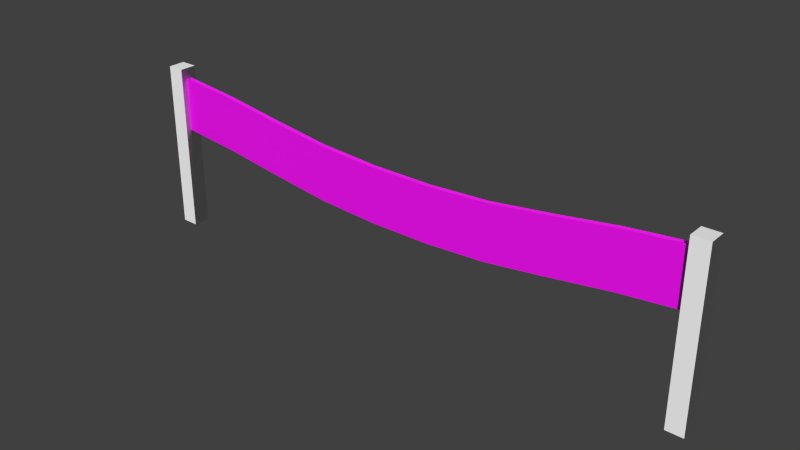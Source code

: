 # Source: FinishLineBanner.blend  (saved by Blender 4.1.23; exported with 4.5.12 LTS)
import bpy
from mathutils import Matrix  # noqa: F401  (used for matrix-valued properties, if any)

bpy.ops.wm.read_factory_settings(use_empty=True)
scene = bpy.context.scene
scene.name = 'Scene'

# ---- collections
col_finishline = bpy.data.collections.new('FinishLine'); scene.collection.children.link(col_finishline)

# ---- images (referenced by path relative to the original .blend; pixels are not part of the script)
import os
ASSET_DIR = os.environ.get("B2B_ASSET_DIR", "")  # directory of the original .blend (textures are referenced by path, not embedded)
HERE = os.path.dirname(os.path.abspath(__file__))  # packed textures are extracted next to this script under _unpacked/

def load_image(name, relpath, width, height, colorspace="sRGB"):
    """Load a texture the original file referenced (path relative to the .blend, or extracted next to this script)."""
    p = next((c for c in (os.path.join(HERE, relpath), os.path.join(ASSET_DIR, relpath)) if relpath and os.path.exists(c)), "")
    if p:
        img = bpy.data.images.load(p, check_existing=True)
        img.name = name
    else:  # same state as the original file: an image datablock whose file is absent (Cycles renders it pink)
        img = bpy.data.images.new(name, width, height)
        img.source = "FILE"
        img.filepath = "//" + (relpath or name)
    img.colorspace_settings.name = colorspace
    return img
img_banner_back_jpg = load_image('Banner-Back.jpg', 'Banner-Back.jpg', 1024, 1024, 'sRGB')
img_banner_front_jpg = load_image('Banner-Front.jpg', 'Banner-Front.jpg', 1024, 1024, 'sRGB')
img_wood_normal_png = load_image('Wood-Normal.png', 'Wood-Normal.png', 1024, 1024, 'sRGB')

# ---- materials (node trees are filled in below, after node groups)
mat_bannerback = bpy.data.materials.new('BannerBack')
mat_bannerback.use_backface_culling = True
mat_bannerback.use_transparent_shadow = False
mat_bannerback.diffuse_color = (0.006483, 0.0, 0.8002, 1.0)
mat_finishlinebanner = bpy.data.materials.new('FinishLineBanner')
mat_finishlinebanner.use_backface_culling = True
mat_finishlinebanner.use_transparent_shadow = False
mat_finishlinebanner.diffuse_color = (0.0, 0.01062, 0.8001, 1.0)
mat_finishlinepole = bpy.data.materials.new('FinishlinePole')
mat_finishlinepole.use_backface_culling = True
mat_finishlinepole.use_transparent_shadow = False
mat_finishlinepole.diffuse_color = (1.0, 1.0, 1.0, 1.0)

# ---- material node trees
mat_bannerback.use_nodes = True; mat_bannerback.node_tree.nodes.clear()
_N = mat_bannerback.node_tree.nodes; _L = mat_bannerback.node_tree.links
n0 = _N.new('ShaderNodeBsdfPrincipled'); n0.name = 'Principled BSDF'; n0.location = (200, 300)
n0.inputs[2].default_value = 0.5022
n0.inputs[20].default_value = 0.0
n1 = _N.new('ShaderNodeOutputMaterial'); n1.name = 'Material Output'; n1.location = (490, 300)
n2 = _N.new('ShaderNodeMapping'); n2.name = 'Mapping'; n2.location = (-700, 240)
n2.inputs[3].default_value = (-1.0, 1.0, 1.0)
n3 = _N.new('ShaderNodeUVMap'); n3.name = 'UV Map'; n3.location = (-960, 140)
n3.uv_map = 'UVMap'
n4 = _N.new('ShaderNodeTexImage'); n4.name = 'Image Texture.001'; n4.location = (-319, 207)
n4.image = img_banner_back_jpg
_L.new(n0.outputs[0], n1.inputs[0])
_L.new(n4.outputs[0], n0.inputs[0])
_L.new(n3.outputs[0], n2.inputs[0])
_L.new(n2.outputs[0], n4.inputs[0])
n1.is_active_output = True
mat_finishlinebanner.use_nodes = True; mat_finishlinebanner.node_tree.nodes.clear()
_N = mat_finishlinebanner.node_tree.nodes; _L = mat_finishlinebanner.node_tree.links
n0 = _N.new('ShaderNodeBsdfPrincipled'); n0.name = 'Principled BSDF'; n0.location = (10, 300)
n0.inputs[1].default_value = 0.081
n0.inputs[2].default_value = 0.903
n0.inputs[20].default_value = 0.0
n1 = _N.new('ShaderNodeOutputMaterial'); n1.name = 'Material Output'; n1.location = (300, 300)
n2 = _N.new('ShaderNodeMapping'); n2.name = 'Mapping'; n2.location = (-700, 240)
n2.inputs[3].default_value = (-1.0, 1.0, 1.0)
n3 = _N.new('ShaderNodeUVMap'); n3.name = 'UV Map'; n3.location = (-960, 140)
n3.uv_map = 'UVMap'
n4 = _N.new('ShaderNodeTexImage'); n4.name = 'Image Texture.001'; n4.location = (-346, 231)
n4.image = img_banner_front_jpg
_L.new(n0.outputs[0], n1.inputs[0])
_L.new(n3.outputs[0], n2.inputs[0])
_L.new(n4.outputs[0], n0.inputs[0])
_L.new(n2.outputs[0], n4.inputs[0])
n1.is_active_output = True
mat_finishlinepole.use_nodes = True; mat_finishlinepole.node_tree.nodes.clear()
_N = mat_finishlinepole.node_tree.nodes; _L = mat_finishlinepole.node_tree.links
n0 = _N.new('ShaderNodeBsdfPrincipled'); n0.name = 'Principled BSDF'; n0.location = (10, 300)
n0.inputs[0].default_value = (1.0, 1.0, 1.0, 1.0)
n0.inputs[1].default_value = 0.057
n0.inputs[2].default_value = 0.565
n0.inputs[20].default_value = 0.0
n1 = _N.new('ShaderNodeOutputMaterial'); n1.name = 'Material Output'; n1.location = (300, 300)
n2 = _N.new('ShaderNodeNormalMap'); n2.name = 'Normal Map'; n2.location = (-350, 170)
n2.uv_map = 'UVMap'
n3 = _N.new('ShaderNodeTexImage'); n3.name = 'Image Texture.001'; n3.location = (-670, 258)
n3.label = 'Normal'
n3.image = img_wood_normal_png
_L.new(n0.outputs[0], n1.inputs[0])
_L.new(n2.outputs[0], n0.inputs[5])
_L.new(n3.outputs[0], n2.inputs[1])
n1.is_active_output = True

# ---- world
world_world = bpy.data.worlds.new('World'); scene.world = world_world
world_world.color = (0.05088, 0.05088, 0.05088)
world_world.use_sun_shadow = False
world_world.sun_shadow_jitter_overblur = 0.0
world_world.cycles.sampling_method = 'MANUAL'
world_world.cycles.sample_map_resolution = 256

# ---- meshes
me_finishlinebanner_001 = bpy.data.meshes.new('FinishLineBanner.001')
me_finishlinebanner_001.from_pydata([(-1.283e-06, -3.022, -32.29), (1.283e-06, 4.185, -25.12), (1.283e-06, 3.437, -32.29), (-1.283e-06, -2.274, -25.12), (1.283e-06, 5.242, -17.94), (-1.283e-06, -1.217, -17.94), (1.283e-06, 6.187, -10.76), (-1.283e-06, -0.2721, -10.76), (1.283e-06, 6.596, -3.588), (-1.283e-06, 0.1367, -3.588), (1.283e-06, 6.596, 3.588), (-1.283e-06, 0.1367, 3.588), (1.283e-06, 6.187, 10.76), (-1.283e-06, -0.2721, 10.76), (1.283e-06, 5.242, 17.94), (-1.283e-06, -1.217, 17.94), (1.283e-06, 4.185, 25.12), (-1.283e-06, -2.274, 25.12), (1.283e-06, 3.437, 32.29), (-1.283e-06, -3.022, 32.29)], [], [(0, 2, 1), (0, 1, 3), (3, 1, 4), (3, 4, 5), (5, 4, 6), (5, 6, 7), (7, 6, 8), (7, 8, 9), (9, 8, 10), (9, 10, 11), (11, 10, 12), (11, 12, 13), (13, 12, 14), (13, 14, 15), (15, 14, 16), (15, 16, 17), (17, 16, 18), (17, 18, 19)])
_uv = me_finishlinebanner_001.uv_layers.new(name='UVMap')
_uv.uv.foreach_set('vector', [0.9964, 1.002, 0.9964, 0.004146, 0.8864, 0.004146, 0.9964, 1.002, 0.8864, 0.004146, 0.8864, 1.002, 0.8864, 1.002, 0.8864, 0.004146, 0.7759, 0.004146, 0.8864, 1.002, 0.7759, 0.004146, 0.7759, 1.002, 0.7759, 1.002, 0.7759, 0.004146, 0.6656, 0.004147, 0.7759, 1.002, 0.6656, 0.004147, 0.6656, 1.002, 0.6656, 1.002, 0.6656, 0.004147, 0.556, 0.004147, 0.6656, 1.002, 0.556, 0.004147, 0.556, 1.002, 0.556, 1.002, 0.556, 0.004147, 0.4467, 0.004147, 0.556, 1.002, 0.4467, 0.004147, 0.4467, 1.002, 0.4467, 1.002, 0.4467, 0.004147, 0.3372, 0.004147, 0.4467, 1.002, 0.3372, 0.004147, 0.3372, 1.002, 0.3372, 1.002, 0.3372, 0.004147, 0.2269, 0.004147, 0.3372, 1.002, 0.2269, 0.004147, 0.2269, 1.002, 0.2269, 1.002, 0.2269, 0.004147, 0.1163, 0.004147, 0.2269, 1.002, 0.1163, 0.004147, 0.1163, 1.002, 0.1163, 1.002, 0.1163, 0.004147, 0.006369, 0.004147, 0.1163, 1.002, 0.006369, 0.004147, 0.006369, 1.002])
me_finishlinebanner_001.materials.append(mat_bannerback)
me_finishlinebanner_001.update()
me_finishlinebanner_001.normals_split_custom_set([tuple(v) for v in zip(*[iter([1.0, -3.974e-07, 4.139e-08, 1.0, -3.974e-07, 4.139e-08, 1.0, -3.974e-07, 4.139e-08, 1.0, -3.974e-07, 4.139e-08, 1.0, -3.974e-07, 4.139e-08, 1.0, -3.974e-07, 4.139e-08, 1.0, -3.974e-07, 5.855e-08, 1.0, -3.974e-07, 5.855e-08, 1.0, -3.974e-07, 5.855e-08, 1.0, -3.974e-07, 5.855e-08, 1.0, -3.974e-07, 5.855e-08, 1.0, -3.974e-07, 5.855e-08, 1.0, -3.974e-07, 5.23e-08, 1.0, -3.974e-07, 5.23e-08, 1.0, -3.974e-07, 5.23e-08, 1.0, -3.974e-07, 5.23e-08, 1.0, -3.974e-07, 5.23e-08, 1.0, -3.974e-07, 5.23e-08, 1.0, -3.974e-07, 2.264e-08, 1.0, -3.974e-07, 2.264e-08, 1.0, -3.974e-07, 2.264e-08, 1.0, -3.974e-07, 2.264e-08, 1.0, -3.974e-07, 2.264e-08, 1.0, -3.974e-07, 2.264e-08, 1.0, -3.974e-07, 0.0, 1.0, -3.974e-07, 0.0, 1.0, -3.974e-07, 0.0, 1.0, -3.974e-07, 0.0, 1.0, -3.974e-07, 0.0, 1.0, -3.974e-07, 0.0, 1.0, -3.974e-07, -2.264e-08, 1.0, -3.974e-07, -2.264e-08, 1.0, -3.974e-07, -2.264e-08, 1.0, -3.974e-07, -2.264e-08, 1.0, -3.974e-07, -2.264e-08, 1.0, -3.974e-07, -2.264e-08, 1.0, -3.974e-07, -5.23e-08, 1.0, -3.974e-07, -5.23e-08, 1.0, -3.974e-07, -5.23e-08, 1.0, -3.974e-07, -5.23e-08, 1.0, -3.974e-07, -5.23e-08, 1.0, -3.974e-07, -5.23e-08, 1.0, -3.974e-07, -5.855e-08, 1.0, -3.974e-07, -5.855e-08, 1.0, -3.974e-07, -5.855e-08, 1.0, -3.974e-07, -5.855e-08, 1.0, -3.974e-07, -5.855e-08, 1.0, -3.974e-07, -5.855e-08, 1.0, -3.974e-07, -4.139e-08, 1.0, -3.974e-07, -4.139e-08, 1.0, -3.974e-07, -4.139e-08, 1.0, -3.974e-07, -4.139e-08, 1.0, -3.974e-07, -4.139e-08, 1.0, -3.974e-07, -4.139e-08])] * 3)])
me_finishlinebanner = bpy.data.meshes.new('FinishLineBanner')
me_finishlinebanner.from_pydata([(-1.283e-06, -3.022, -32.29), (1.283e-06, 4.185, -25.12), (1.283e-06, 3.437, -32.29), (-1.283e-06, -2.274, -25.12), (1.283e-06, 5.242, -17.94), (-1.283e-06, -1.217, -17.94), (1.283e-06, 6.187, -10.76), (-1.283e-06, -0.2721, -10.76), (1.283e-06, 6.596, -3.588), (-1.283e-06, 0.1367, -3.588), (1.283e-06, 6.596, 3.588), (-1.283e-06, 0.1367, 3.588), (1.283e-06, 6.187, 10.76), (-1.283e-06, -0.2721, 10.76), (1.283e-06, 5.242, 17.94), (-1.283e-06, -1.217, 17.94), (1.283e-06, 4.185, 25.12), (-1.283e-06, -2.274, 25.12), (1.283e-06, 3.437, 32.29), (-1.283e-06, -3.022, 32.29)], [], [(0, 2, 1), (0, 1, 3), (3, 1, 4), (3, 4, 5), (5, 4, 6), (5, 6, 7), (7, 6, 8), (7, 8, 9), (9, 8, 10), (9, 10, 11), (11, 10, 12), (11, 12, 13), (13, 12, 14), (13, 14, 15), (15, 14, 16), (15, 16, 17), (17, 16, 18), (17, 18, 19)])
_uv = me_finishlinebanner.uv_layers.new(name='UVMap')
_uv.uv.foreach_set('vector', [0.9964, 1.002, 0.9964, 0.004146, 0.8864, 0.004146, 0.9964, 1.002, 0.8864, 0.004146, 0.8864, 1.002, 0.8864, 1.002, 0.8864, 0.004146, 0.7759, 0.004146, 0.8864, 1.002, 0.7759, 0.004146, 0.7759, 1.002, 0.7759, 1.002, 0.7759, 0.004146, 0.6656, 0.004147, 0.7759, 1.002, 0.6656, 0.004147, 0.6656, 1.002, 0.6656, 1.002, 0.6656, 0.004147, 0.556, 0.004147, 0.6656, 1.002, 0.556, 0.004147, 0.556, 1.002, 0.556, 1.002, 0.556, 0.004147, 0.4467, 0.004147, 0.556, 1.002, 0.4467, 0.004147, 0.4467, 1.002, 0.4467, 1.002, 0.4467, 0.004147, 0.3372, 0.004147, 0.4467, 1.002, 0.3372, 0.004147, 0.3372, 1.002, 0.3372, 1.002, 0.3372, 0.004147, 0.2269, 0.004147, 0.3372, 1.002, 0.2269, 0.004147, 0.2269, 1.002, 0.2269, 1.002, 0.2269, 0.004147, 0.1163, 0.004147, 0.2269, 1.002, 0.1163, 0.004147, 0.1163, 1.002, 0.1163, 1.002, 0.1163, 0.004147, 0.006369, 0.004147, 0.1163, 1.002, 0.006369, 0.004147, 0.006369, 1.002])
me_finishlinebanner.materials.append(mat_finishlinebanner)
me_finishlinebanner.update()
me_finishlinebanner.normals_split_custom_set([tuple(v) for v in zip(*[iter([1.0, -3.974e-07, 4.139e-08, 1.0, -3.974e-07, 4.139e-08, 1.0, -3.974e-07, 4.139e-08, 1.0, -3.974e-07, 4.139e-08, 1.0, -3.974e-07, 4.139e-08, 1.0, -3.974e-07, 4.139e-08, 1.0, -3.974e-07, 5.855e-08, 1.0, -3.974e-07, 5.855e-08, 1.0, -3.974e-07, 5.855e-08, 1.0, -3.974e-07, 5.855e-08, 1.0, -3.974e-07, 5.855e-08, 1.0, -3.974e-07, 5.855e-08, 1.0, -3.974e-07, 5.23e-08, 1.0, -3.974e-07, 5.23e-08, 1.0, -3.974e-07, 5.23e-08, 1.0, -3.974e-07, 5.23e-08, 1.0, -3.974e-07, 5.23e-08, 1.0, -3.974e-07, 5.23e-08, 1.0, -3.974e-07, 2.264e-08, 1.0, -3.974e-07, 2.264e-08, 1.0, -3.974e-07, 2.264e-08, 1.0, -3.974e-07, 2.264e-08, 1.0, -3.974e-07, 2.264e-08, 1.0, -3.974e-07, 2.264e-08, 1.0, -3.974e-07, 0.0, 1.0, -3.974e-07, 0.0, 1.0, -3.974e-07, 0.0, 1.0, -3.974e-07, 0.0, 1.0, -3.974e-07, 0.0, 1.0, -3.974e-07, 0.0, 1.0, -3.974e-07, -2.264e-08, 1.0, -3.974e-07, -2.264e-08, 1.0, -3.974e-07, -2.264e-08, 1.0, -3.974e-07, -2.264e-08, 1.0, -3.974e-07, -2.264e-08, 1.0, -3.974e-07, -2.264e-08, 1.0, -3.974e-07, -5.23e-08, 1.0, -3.974e-07, -5.23e-08, 1.0, -3.974e-07, -5.23e-08, 1.0, -3.974e-07, -5.23e-08, 1.0, -3.974e-07, -5.23e-08, 1.0, -3.974e-07, -5.23e-08, 1.0, -3.974e-07, -5.855e-08, 1.0, -3.974e-07, -5.855e-08, 1.0, -3.974e-07, -5.855e-08, 1.0, -3.974e-07, -5.855e-08, 1.0, -3.974e-07, -5.855e-08, 1.0, -3.974e-07, -5.855e-08, 1.0, -3.974e-07, -4.139e-08, 1.0, -3.974e-07, -4.139e-08, 1.0, -3.974e-07, -4.139e-08, 1.0, -3.974e-07, -4.139e-08, 1.0, -3.974e-07, -4.139e-08, 1.0, -3.974e-07, -4.139e-08])] * 3)])
me_cube_002 = bpy.data.meshes.new('Cube.002')
me_cube_002.from_pydata([(-0.5, -0.5, -0.5), (0.5, -0.5, -0.5), (-0.5, -0.5, 0.5), (0.5, -0.5, 0.5), (-0.5, 0.5, 0.5), (0.5, 0.5, 0.5), (-0.5, 0.5, -0.5), (0.5, 0.5, -0.5), (-0.5, -0.5, 0.5), (0.5, -0.5, 0.5), (-0.5, 0.5, 0.5), (0.5, 0.5, 0.5), (-0.5, 0.5, -0.5), (-0.5, -0.5, -0.5), (0.5, -0.5, -0.5), (0.5, 0.5, -0.5), (0.5, -0.5, -0.5), (0.5, -0.5, 0.5), (0.5, 0.5, 0.5), (0.5, 0.5, -0.5), (-0.5, 0.5, -0.5), (-0.5, 0.5, 0.5), (-0.5, -0.5, 0.5), (-0.5, -0.5, -0.5)], [], [(0, 3, 2), (0, 1, 3), (8, 5, 4), (8, 9, 5), (10, 7, 6), (10, 11, 7), (12, 14, 13), (12, 15, 14), (16, 18, 17), (16, 19, 18), (20, 22, 21), (20, 23, 22)])
_uv = me_cube_002.uv_layers.new(name='UVMap')
_uv.uv.foreach_set('vector', [0.0, 0.0, 1.0, 1.0, 0.0, 1.0, 0.0, 0.0, 1.0, 0.0, 1.0, 1.0, 0.0, 0.0, 1.0, 1.0, 0.0, 1.0, 0.0, 0.0, 1.0, 0.0, 1.0, 1.0, 0.0, 0.0, 1.0, 1.0, 0.0, 1.0, 0.0, 0.0, 1.0, 0.0, 1.0, 1.0, 0.0, 0.0, 1.0, 1.0, 0.0, 1.0, 0.0, 0.0, 1.0, 0.0, 1.0, 1.0, 0.0, 0.0, 1.0, 1.0, 0.0, 1.0, 0.0, 0.0, 1.0, 0.0, 1.0, 1.0, 0.0, 0.0, 1.0, 1.0, 0.0, 1.0, 0.0, 0.0, 1.0, 0.0, 1.0, 1.0])
_uv.active_render = True
_uv = me_cube_002.uv_layers.new(name='UVMap.001')
_uv.uv.foreach_set('vector', [0.691, 0.3472, 0.9967, 0.6528, 0.691, 0.6528, 0.691, 0.3472, 0.9967, 0.3472, 0.9967, 0.6528, 0.3097, 0.6528, 0.004056, 0.3472, 0.3097, 0.3472, 0.3097, 0.6528, 0.004056, 0.6528, 0.004056, 0.3472, 0.3472, 0.3472, 0.6528, 0.6528, 0.3472, 0.6528, 0.3472, 0.3472, 0.6528, 0.3472, 0.6528, 0.6528, 0.3472, 0.004056, 0.6528, 0.3097, 0.3472, 0.3097, 0.3472, 0.004056, 0.6528, 0.004056, 0.6528, 0.3097, 0.6903, 0.3097, 0.9959, 0.004056, 0.9959, 0.3097, 0.6903, 0.3097, 0.6903, 0.004056, 0.9959, 0.004056, 0.3097, 0.004056, 0.004056, 0.3097, 0.004056, 0.004056, 0.3097, 0.004056, 0.3097, 0.3097, 0.004056, 0.3097])
me_cube_002.materials.append(mat_finishlinepole)
me_cube_002.update()
me_cube_002.normals_split_custom_set([tuple(v) for v in zip(*[iter([0.0, -1.0, 0.0, 0.0, -1.0, 0.0, 0.0, -1.0, 0.0, 0.0, -1.0, 0.0, 0.0, -1.0, 0.0, 0.0, -1.0, 0.0, 0.0, 0.0, 1.0, 0.0, 0.0, 1.0, 0.0, 0.0, 1.0, 0.0, 0.0, 1.0, 0.0, 0.0, 1.0, 0.0, 0.0, 1.0, 0.0, 1.0, 0.0, 0.0, 1.0, 0.0, 0.0, 1.0, 0.0, 0.0, 1.0, 0.0, 0.0, 1.0, 0.0, 0.0, 1.0, 0.0, 0.0, 0.0, -1.0, 0.0, 0.0, -1.0, 0.0, 0.0, -1.0, 0.0, 0.0, -1.0, 0.0, 0.0, -1.0, 0.0, 0.0, -1.0, 1.0, 0.0, 0.0, 1.0, 0.0, 0.0, 1.0, 0.0, 0.0, 1.0, 0.0, 0.0, 1.0, 0.0, 0.0, 1.0, 0.0, 0.0, -1.0, 0.0, 0.0, -1.0, 0.0, 0.0, -1.0, 0.0, 0.0, -1.0, 0.0, 0.0, -1.0, 0.0, 0.0, -1.0, 0.0, 0.0])] * 3)])

# ---- objects
ob_bannerback = bpy.data.objects.new('BannerBack', me_finishlinebanner_001)
ob_bannerfront = bpy.data.objects.new('BannerFront', me_finishlinebanner)
ob_rightpole = bpy.data.objects.new('RightPole', me_cube_002)
ob_leftpole = bpy.data.objects.new('LeftPole', me_cube_002)

# ---- transforms, parenting, visibility, modifiers, constraints
ob_bannerback.location = (0.0, 0.0, -2.2)
ob_bannerback.rotation_euler = (-1.571, 0.0, -1.571)
ob_bannerfront.location = (0.0, 0.54, -2.2)
ob_bannerfront.rotation_euler = (-1.571, 0.0, -1.571)
ob_rightpole.location = (-33.0, 0.2407, -7.956)
ob_rightpole.rotation_mode = 'QUATERNION'
ob_rightpole.rotation_quaternion = (1.0, 0.0, 0.0, 0.0)
ob_rightpole.scale = (2.0, 2.0, 20.0)
ob_leftpole.location = (33.0, 0.2407, -7.956)
ob_leftpole.rotation_mode = 'QUATERNION'
ob_leftpole.rotation_quaternion = (1.0, 0.0, 0.0, 0.0)
ob_leftpole.scale = (2.0, 2.0, 20.0)

# ---- collection membership
col_finishline.objects.link(ob_bannerback)
col_finishline.objects.link(ob_bannerfront)
col_finishline.objects.link(ob_rightpole)
col_finishline.objects.link(ob_leftpole)

# ---- scene / render settings (as saved in the file)
scene.frame_start = 1; scene.frame_end = 250; scene.frame_set(1)
scene.render.engine = 'BLENDER_EEVEE_NEXT'
scene.render.resolution_percentage = 50
scene.render.dither_intensity = 0.0
scene.cycles.use_denoising = False
scene.cycles.samples = 10
scene.cycles.sampling_pattern = 'TABULATED_SOBOL'
scene.cycles.light_sampling_threshold = 0.0
scene.cycles.use_adaptive_sampling = False
scene.cycles.use_light_tree = False
scene.cycles.blur_glossy = 0.0
scene.cycles.pixel_filter_type = 'GAUSSIAN'
scene.cycles.sample_clamp_indirect = 0.0
scene.eevee.ray_tracing_options.trace_max_roughness = 0.0
scene.view_settings.view_transform = 'Standard'
bpy.context.view_layer.update()

# ---- added for rendering (the .blend has no active camera and no usable light): camera, sun
cam_auto = bpy.data.cameras.new('AutoCamera')
cam_auto.lens = 50.0
cam_auto.sensor_width = 36.0
cam_auto.clip_end = 1151.38
ob_auto_camera = bpy.data.objects.new('AutoCamera', cam_auto)
scene.collection.objects.link(ob_auto_camera)
ob_auto_camera.location = (65.6062, -78.4867, 44.5288)
ob_auto_camera.rotation_euler = (1.09748, -7.21219e-08, 0.694738)
scene.camera = ob_auto_camera
light_auto_sun = bpy.data.lights.new('AutoSun', 'SUN')
light_auto_sun.energy = 3.0
light_auto_sun.angle = 0.0523599
ob_auto_sun = bpy.data.objects.new('AutoSun', light_auto_sun)
scene.collection.objects.link(ob_auto_sun)
ob_auto_sun.rotation_euler = (0.872665, 0.174533, 0.523599)
bpy.context.view_layer.update()
